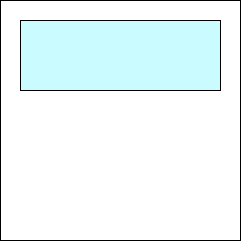

The diagram above was exported from draw.io. Its source (the exported page's mxGraphModel, read from the mxfile embedded in the PNG):
<mxGraphModel dx="946" dy="614" grid="1" gridSize="10" guides="1" tooltips="1" connect="1" arrows="1" fold="1" page="1" pageScale="1" pageWidth="850" pageHeight="1100" math="0" shadow="0">
  <root>
    <mxCell id="0" />
    <mxCell id="1" parent="0" />
    <mxCell id="v7yjUIGt3XH2-ON-otHZ-1" value="" style="whiteSpace=wrap;html=1;aspect=fixed;" vertex="1" parent="1">
      <mxGeometry x="190" y="90" width="240" height="240" as="geometry" />
    </mxCell>
    <mxCell id="v7yjUIGt3XH2-ON-otHZ-4" value="" style="rounded=0;whiteSpace=wrap;html=1;fillColor=#C9FBFF;" vertex="1" parent="1">
      <mxGeometry x="210" y="110" width="200" height="70" as="geometry" />
    </mxCell>
  </root>
</mxGraphModel>